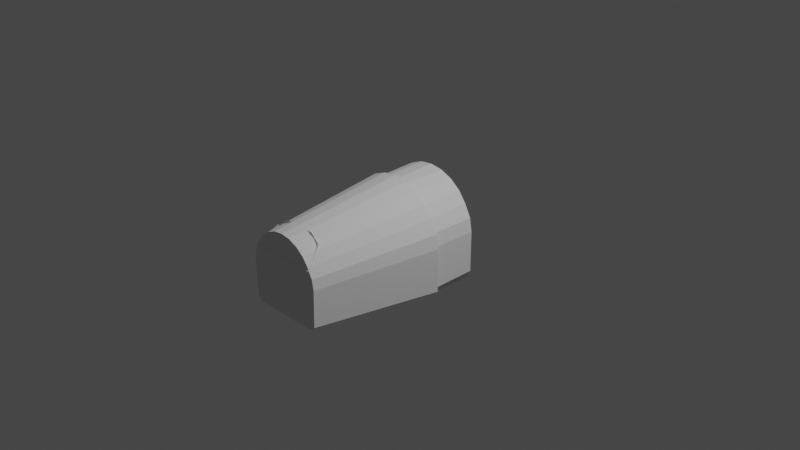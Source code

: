 # Source: Knes_Pod_StarRider_IVA.blend  (saved by Blender 3.1.7; exported with 4.5.12 LTS)
import bpy
from mathutils import Matrix  # noqa: F401  (used for matrix-valued properties, if any)

bpy.ops.wm.read_factory_settings(use_empty=True)
scene = bpy.context.scene
scene.name = 'Scene'

# ---- collections
col_collection = bpy.data.collections.new('Collection'); scene.collection.children.link(col_collection)
col_collider_collider_005 = bpy.data.collections.new('collider:collider.005')  # instanced only; not linked into the scene

# ---- world
world_world = bpy.data.worlds.new('World'); scene.world = world_world
world_world.use_nodes = True; world_world.node_tree.nodes.clear()
_N = world_world.node_tree.nodes; _L = world_world.node_tree.links
n0 = _N.new('ShaderNodeOutputWorld'); n0.name = 'World Output'; n0.location = (300, 300)
n1 = _N.new('ShaderNodeBackground'); n1.name = 'Background'; n1.location = (10, 300)
n1.inputs[0].default_value = (0.05088, 0.05088, 0.05088, 1.0)
_L.new(n1.outputs[0], n0.inputs[0])
n0.is_active_output = True
world_world.color = (0.05088, 0.05088, 0.05088)
world_world.use_sun_shadow = False
world_world.sun_shadow_jitter_overblur = 0.0

# ---- cameras
cam_camera = bpy.data.cameras.new('Camera')
cam_camera.clip_end = 100.0
cam_camera.ortho_scale = 7.314

# ---- lights
light_light = bpy.data.lights.new('Light', 'POINT')
light_light.transmission_factor = 0.0
light_light.energy = 1000.0
light_light.shadow_soft_size = 0.1
light_light.shadow_maximum_resolution = 0.006
light_light.use_absolute_resolution = True

# ---- meshes
me_pod_starrider_iva = bpy.data.meshes.new('Pod_StarRider_IVA')
me_pod_starrider_iva.from_pydata([(-0.2994, -1.291, 0.2726), (0.2994, -1.291, 0.2726), (-0.3889, -1.492, 0.1023), (0.3889, -1.492, 0.1023), (-0.366, -1.48, -0.5261), (-0.2684, 0.452, -0.3235), (0.5155, -0.05367, -0.6379), (0.4256, -1.48, -0.4791), (0.6171, -0.05367, -0.09622), (0.5903, -0.05367, 0.05776), (0.3655, -1.48, 0.1319), (0.211, -1.48, 0.2864), (0.0, -0.05367, 0.4987), (-0.1092, -1.48, 0.3286), (-0.2975, -0.05367, 0.419), (-0.2985, -1.48, 0.2193), (-0.4207, -0.05367, 0.3245), (-0.4188, -1.48, 0.03014), (-0.4378, -1.48, -0.07911), (-0.4256, -1.48, -0.4791), (0.4378, -1.48, -0.07911), (0.4188, -1.48, 0.03014), (0.2985, -1.48, 0.2193), (0.1092, -1.48, 0.3286), (0.0, -1.48, 0.343), (-0.211, -1.48, 0.2864), (-0.3655, -1.48, 0.1319), (0.366, -1.48, -0.5261), (-0.5152, -0.05367, 0.2012), (-0.5463, -0.05367, 0.05017), (-0.5903, -0.05367, 0.05776), (-0.6171, -0.05367, -0.09622), (-0.154, -0.05367, 0.4784), (0.154, -0.05367, 0.4784), (0.1425, -0.05367, 0.4395), (0.2975, -0.05367, 0.419), (0.4207, -0.05367, 0.3245), (0.5152, -0.05367, 0.2012), (0.4768, -0.05367, 0.183), (0.6171, -0.05367, -0.5718), (-0.5711, -0.05367, -0.5542), (-0.6171, -0.05367, -0.5718), (0.5711, -0.05367, -0.5542), (0.5711, -0.05367, -0.09234), (0.5463, -0.05367, 0.05017), (0.3893, -0.05367, 0.297), (0.2753, -0.05367, 0.3845), (0.0, -0.05367, 0.4583), (-0.1425, -0.05367, 0.4395), (-0.2753, -0.05367, 0.3845), (-0.3893, -0.05367, 0.297), (-0.4768, -0.05367, 0.183), (-0.5711, -0.05367, -0.09234), (-0.5154, -0.05726, -0.6379), (-0.2684, 0.4494, 0.3272), (0.2684, 0.4494, 0.3272), (0.2684, 0.452, -0.3235), (-0.1736, -1.272, 0.3517), (0.1736, -1.272, 0.3517), (-0.3988, 0.4491, 0.3081), (-0.282, 0.4491, 0.3977), (-0.146, 0.4491, 0.454), (0.4884, 0.4491, 0.1913), (0.5596, 0.4491, 0.05523), (0.3988, 0.4491, 0.3081), (0.282, 0.4491, 0.3977), (0.146, 0.4491, 0.454), (-0.5596, 0.4491, 0.05523), (-0.585, 0.4491, -0.09074), (0.0, 0.4491, 0.4732), (-0.4884, 0.4491, 0.1913), (0.5233, 0.4523, -0.6383), (0.585, 0.4491, -0.5379), (0.585, 0.4491, -0.09074), (-0.585, 0.4491, -0.5379), (-0.5233, 0.4523, -0.6383)], [], [(1, 3, 2, 0), (42, 6, 39, 8, 9, 37, 36, 35, 33, 12, 32, 14, 16, 28, 30, 31, 41, 53, 40, 52, 29, 51, 50, 49, 48, 47, 34, 46, 45, 38, 44, 43), (75, 74, 40, 53), (72, 71, 6, 42), (69, 47, 48, 61), (53, 4, 27, 6), (7, 20, 8, 39), (68, 67, 29, 52), (41, 31, 18, 19), (48, 49, 60, 61), (43, 44, 63, 73), (47, 69, 66, 34), (67, 70, 51, 29), (11, 35, 36, 22), (21, 9, 8, 20), (19, 4, 53, 41), (68, 52, 40, 74), (25, 14, 32, 13), (10, 37, 9, 21), (22, 36, 37, 10), (64, 45, 46, 65), (18, 31, 30, 17), (59, 60, 49, 50), (23, 33, 35, 11), (66, 65, 46, 34), (25, 15, 16, 14), (24, 12, 33, 23), (24, 13, 32, 12), (44, 38, 62, 63), (42, 43, 73, 72), (26, 28, 16, 15), (27, 7, 39, 6), (45, 64, 62, 38), (50, 51, 70, 59), (17, 30, 28, 26), (57, 58, 1, 0), (4, 19, 18, 17, 26, 15, 25, 13, 24, 23, 11, 22, 10, 21, 20, 7, 27), (75, 53, 6, 71), (54, 60, 59), (54, 61, 60), (55, 63, 62), (55, 62, 64), (55, 65, 66), (54, 67, 68), (55, 66, 69), (54, 70, 67), (54, 59, 70), (55, 64, 65), (55, 56, 71, 72), (55, 73, 63), (54, 55, 69, 61), (55, 72, 73), (54, 68, 74), (56, 5, 75, 71), (5, 54, 74, 75)])
_uv = me_pod_starrider_iva.uv_layers.new(name='UVMap')
_uv.uv.foreach_set('vector', [0.7176, 0.4106, 0.7386, 0.4724, 0.5562, 0.4724, 0.5772, 0.4106, 0.7784, 0.7033, 0.7653, 0.6836, 0.7893, 0.6992, 0.7893, 0.8114, 0.783, 0.8477, 0.7652, 0.8816, 0.7429, 0.9107, 0.7139, 0.933, 0.68, 0.947, 0.6437, 0.9518, 0.6073, 0.947, 0.5735, 0.933, 0.5444, 0.9107, 0.5221, 0.8816, 0.5044, 0.8477, 0.4981, 0.8114, 0.4981, 0.6992, 0.5221, 0.6836, 0.5089, 0.7033, 0.5089, 0.8123, 0.5148, 0.846, 0.5312, 0.8773, 0.5518, 0.9042, 0.5787, 0.9248, 0.61, 0.9378, 0.6437, 0.9423, 0.6773, 0.9378, 0.7086, 0.9248, 0.7355, 0.9042, 0.7562, 0.8773, 0.7726, 0.846, 0.7784, 0.8123, 0.5346, 0.697, 0.5218, 0.7179, 0.5089, 0.7033, 0.5221, 0.6836, 0.7651, 0.7179, 0.7523, 0.697, 0.7653, 0.6836, 0.7784, 0.7033, 0.6434, 0.9282, 0.6437, 0.9423, 0.61, 0.9378, 0.6131, 0.9242, 0.4383, 0.5427, 0.3327, 0.1555, 0.8781, 0.7371, 0.4385, 0.5437, 0.3098, 0.1678, 0.1988, 0.1933, 0.2742, 0.588, 0.4046, 0.5559, 0.5218, 0.8109, 0.5271, 0.8412, 0.5148, 0.846, 0.5089, 0.8123, 0.4046, 0.5559, 0.2742, 0.588, 0.1988, 0.1933, 0.3098, 0.1678, 0.61, 0.9378, 0.5787, 0.9248, 0.5848, 0.9124, 0.6131, 0.9242, 0.7784, 0.8123, 0.7726, 0.846, 0.7598, 0.8412, 0.7651, 0.8109, 0.6437, 0.9423, 0.6434, 0.9282, 0.6738, 0.9242, 0.6773, 0.9378, 0.5271, 0.8412, 0.5419, 0.8695, 0.5312, 0.8773, 0.5148, 0.846, 0.07603, 0.2136, 0.1012, 0.6166, 0.1443, 0.6119, 0.1066, 0.2103, 0.1686, 0.2, 0.2316, 0.5975, 0.2742, 0.588, 0.1988, 0.1933, 0.3098, 0.1678, 0.3327, 0.1555, 0.4383, 0.5427, 0.4046, 0.5559, 0.5218, 0.8109, 0.5089, 0.8123, 0.5089, 0.7033, 0.5218, 0.7179, 0.07603, 0.2136, 0.1012, 0.6166, 0.05793, 0.6195, 0.04534, 0.2157, 0.137, 0.2056, 0.1871, 0.6054, 0.2316, 0.5975, 0.1686, 0.2, 0.1066, 0.2103, 0.1443, 0.6119, 0.1871, 0.6054, 0.137, 0.2056, 0.7264, 0.8938, 0.7355, 0.9042, 0.7086, 0.9248, 0.7021, 0.9124, 0.1988, 0.1933, 0.2742, 0.588, 0.2316, 0.5975, 0.1686, 0.2, 0.5605, 0.8938, 0.5848, 0.9124, 0.5787, 0.9248, 0.5518, 0.9042, 0.04534, 0.2157, 0.05793, 0.6195, 0.1012, 0.6166, 0.07603, 0.2136, 0.6738, 0.9242, 0.7021, 0.9124, 0.7086, 0.9248, 0.6773, 0.9378, 0.07603, 0.2136, 0.1066, 0.2103, 0.1443, 0.6119, 0.1012, 0.6166, 0.0146, 0.2164, 0.01459, 0.6205, 0.05793, 0.6195, 0.04534, 0.2157, 0.0146, 0.2164, 0.04534, 0.2157, 0.05793, 0.6195, 0.01459, 0.6205, 0.7726, 0.846, 0.7562, 0.8773, 0.745, 0.8695, 0.7598, 0.8412, 0.7784, 0.7033, 0.7784, 0.8123, 0.7651, 0.8109, 0.7651, 0.7179, 0.137, 0.2056, 0.1871, 0.6054, 0.1443, 0.6119, 0.1066, 0.2103, 0.3327, 0.1555, 0.3098, 0.1678, 0.4046, 0.5559, 0.4385, 0.5437, 0.7355, 0.9042, 0.7264, 0.8938, 0.745, 0.8695, 0.7562, 0.8773, 0.5518, 0.9042, 0.5312, 0.8773, 0.5419, 0.8695, 0.5605, 0.8938, 0.1686, 0.2, 0.2316, 0.5975, 0.1871, 0.6054, 0.137, 0.2056, 0.6352, 0.3833, 0.6881, 0.3917, 0.7148, 0.409, 0.58, 0.409, 0.3327, 0.1555, 0.3098, 0.1678, 0.513, 0.4049, 0.5188, 0.3716, 0.535, 0.3407, 0.5555, 0.3141, 0.5821, 0.2937, 0.613, 0.2809, 0.6463, 0.2765, 0.6795, 0.2809, 0.7105, 0.2937, 0.737, 0.3142, 0.7574, 0.3408, 0.7736, 0.3717, 0.7794, 0.405, 0.3098, 0.1678, 0.8781, 0.7371, 0.5346, 0.697, 0.4383, 0.5427, 0.4385, 0.5437, 0.7523, 0.697, 0.5936, 0.8972, 0.5848, 0.9124, 0.5605, 0.8938, 0.6176, 0.9071, 0.6131, 0.9242, 0.5848, 0.9124, 0.743, 0.8355, 0.7598, 0.8412, 0.745, 0.8695, 0.7302, 0.8601, 0.745, 0.8695, 0.7264, 0.8938, 0.6933, 0.8972, 0.7021, 0.9124, 0.6738, 0.9242, 0.5438, 0.8355, 0.5271, 0.8412, 0.5218, 0.8109, 0.6692, 0.9071, 0.6738, 0.9242, 0.6434, 0.9282, 0.5567, 0.8601, 0.5419, 0.8695, 0.5271, 0.8412, 0.573, 0.8813, 0.5605, 0.8938, 0.5419, 0.8695, 0.7139, 0.8813, 0.7264, 0.8938, 0.7021, 0.9124, 0.7476, 0.7228, 0.7425, 0.7145, 0.7523, 0.697, 0.7651, 0.7179, 0.7476, 0.8094, 0.7651, 0.8109, 0.7598, 0.8412, 0.6176, 0.9071, 0.6434, 0.9105, 0.6434, 0.9282, 0.6131, 0.9242, 0.7476, 0.7228, 0.7651, 0.7179, 0.7651, 0.8109, 0.5393, 0.8094, 0.5218, 0.8109, 0.5218, 0.7179, 0.7425, 0.7145, 0.5444, 0.7145, 0.5346, 0.697, 0.7523, 0.697, 0.5444, 0.7145, 0.5393, 0.7228, 0.5218, 0.7179, 0.5346, 0.697])
me_pod_starrider_iva.use_remesh_fix_poles = True
me_pod_starrider_iva.use_remesh_preserve_attributes = False
me_pod_starrider_iva.update()
me_pod_starrider_iva.normals_split_custom_set([tuple(v) for v in zip(*[iter([0.0, 0.6461, -0.7632, 0.0, 0.6461, -0.7632, 0.0, 0.6461, -0.7632, 0.0, 0.6461, -0.7632, -0.0002551, -1.0, 0.0006678, -0.0002551, -1.0, 0.0006678, -0.0002551, -1.0, 0.0006678, -0.0002551, -1.0, 0.0006678, -0.0002551, -1.0, 0.0006678, -0.0002551, -1.0, 0.0006678, -0.0002551, -1.0, 0.0006678, -0.0002551, -1.0, 0.0006678, -0.0002551, -1.0, 0.0006678, -0.0002551, -1.0, 0.0006678, -0.0002551, -1.0, 0.0006678, -0.0002551, -1.0, 0.0006678, -0.0002551, -1.0, 0.0006678, -0.0002551, -1.0, 0.0006678, -0.0002551, -1.0, 0.0006678, -0.0002551, -1.0, 0.0006678, -0.0002551, -1.0, 0.0006678, -0.0002551, -1.0, 0.0006678, -0.0002551, -1.0, 0.0006678, -0.0002551, -1.0, 0.0006678, -0.0002551, -1.0, 0.0006678, -0.0002551, -1.0, 0.0006678, -0.0002551, -1.0, 0.0006678, -0.0002551, -1.0, 0.0006678, -0.0002551, -1.0, 0.0006678, -0.0002551, -1.0, 0.0006678, -0.0002551, -1.0, 0.0006678, -0.0002551, -1.0, 0.0006678, -0.0002551, -1.0, 0.0006678, -0.0002551, -1.0, 0.0006678, -0.0002551, -1.0, 0.0006678, -0.0002551, -1.0, 0.0006678, 0.8431, 0.009686, 0.5377, 0.8431, 0.009686, 0.5377, 0.8431, 0.009686, 0.5377, 0.8431, 0.009686, 0.5377, -0.8433, 0.009619, 0.5374, -0.8433, 0.009619, 0.5374, -0.8433, 0.009619, 0.5374, -0.8433, 0.009619, 0.5374, 0.1305, 0.02952, -0.991, 0.1305, 0.02952, -0.991, 0.1305, 0.02952, -0.991, 0.1305, 0.02952, -0.991, -0.0001558, 0.0783, 0.9969, -0.0001558, 0.0783, 0.9969, -0.0001558, 0.0783, 0.9969, -0.0001558, 0.0783, 0.9969, -0.9915, 0.1294, 0.0138, -0.9915, 0.1294, 0.0138, -0.9915, 0.1294, 0.0138, -0.9915, 0.1294, 0.0138, 0.9848, 0.02772, -0.1716, 0.9848, 0.02772, -0.1716, 0.9848, 0.02772, -0.1716, 0.9848, 0.02772, -0.1716, 0.9915, 0.1294, 0.0138, 0.9915, 0.1294, 0.0138, 0.9915, 0.1294, 0.0138, 0.9915, 0.1294, 0.0138, 0.3825, 0.02931, -0.9235, 0.3825, 0.02931, -0.9235, 0.3825, 0.02931, -0.9235, 0.3825, 0.02931, -0.9235, -0.9848, 0.02772, -0.1716, -0.9848, 0.02772, -0.1716, -0.9848, 0.02772, -0.1716, -0.9848, 0.02772, -0.1716, -0.1305, 0.02952, -0.991, -0.1305, 0.02952, -0.991, -0.1305, 0.02952, -0.991, -0.1305, 0.02952, -0.991, 0.8858, 0.02804, -0.4633, 0.8858, 0.02804, -0.4633, 0.8858, 0.02804, -0.4633, 0.8858, 0.02804, -0.4633, -0.6051, 0.11, -0.7885, -0.6051, 0.11, -0.7885, -0.6051, 0.11, -0.7885, -0.6051, 0.11, -0.7885, -0.9779, 0.1209, -0.1705, -0.9779, 0.1209, -0.1705, -0.9779, 0.1209, -0.1705, -0.9779, 0.1209, -0.1705, 0.5713, 0.1266, 0.8109, 0.5713, 0.1266, 0.8109, 0.5713, 0.1266, 0.8109, 0.5713, 0.1266, 0.8109, 0.9996, 0.02758, 0.0, 0.9996, 0.02758, 0.0, 0.9996, 0.02758, 0.0, 0.9996, 0.02758, 0.0, 0.3804, 0.1084, -0.9184, 0.3804, 0.1084, -0.9184, 0.3804, 0.1084, -0.9184, 0.3804, 0.1084, -0.9184, -0.8803, 0.1148, -0.4604, -0.8803, 0.1148, -0.4604, -0.8803, 0.1148, -0.4604, -0.8803, 0.1148, -0.4604, -0.7883, 0.1121, -0.6049, -0.7883, 0.1121, -0.6049, -0.7883, 0.1121, -0.6049, -0.7883, 0.1121, -0.6049, -0.6085, 0.02889, -0.793, -0.6085, 0.02889, -0.793, -0.6085, 0.02889, -0.793, -0.6085, 0.02889, -0.793, 0.9779, 0.1209, -0.1705, 0.9779, 0.1209, -0.1705, 0.9779, 0.1209, -0.1705, 0.9779, 0.1209, -0.1705, 0.6085, 0.02889, -0.793, 0.6085, 0.02889, -0.793, 0.6085, 0.02889, -0.793, 0.6085, 0.02889, -0.793, -0.3804, 0.1084, -0.9184, -0.3804, 0.1084, -0.9184, -0.3804, 0.1084, -0.9184, -0.3804, 0.1084, -0.9184, -0.3825, 0.02931, -0.9235, -0.3825, 0.02931, -0.9235, -0.3825, 0.02931, -0.9235, -0.3825, 0.02931, -0.9235, 0.6051, 0.11, -0.7885, 0.6051, 0.11, -0.7885, 0.6051, 0.11, -0.7885, 0.6051, 0.11, -0.7885, -0.1298, 0.1076, -0.9857, -0.1298, 0.1076, -0.9857, -0.1298, 0.1076, -0.9857, -0.1298, 0.1076, -0.9857, 0.1298, 0.1076, -0.9857, 0.1298, 0.1076, -0.9857, 0.1298, 0.1076, -0.9857, 0.1298, 0.1076, -0.9857, -0.8858, 0.02804, -0.4633, -0.8858, 0.02804, -0.4633, -0.8858, 0.02804, -0.4633, -0.8858, 0.02804, -0.4633, -0.9996, 0.02758, 0.0, -0.9996, 0.02758, 0.0, -0.9996, 0.02758, 0.0, -0.9996, 0.02758, 0.0, 0.7883, 0.1121, -0.6049, 0.7883, 0.1121, -0.6049, 0.7883, 0.1121, -0.6049, 0.7883, 0.1121, -0.6049, -0.5698, 0.1264, 0.812, -0.5698, 0.1264, 0.812, -0.5698, 0.1264, 0.812, -0.5698, 0.1264, 0.812, -0.793, 0.0283, -0.6085, -0.793, 0.0283, -0.6085, -0.793, 0.0283, -0.6085, -0.793, 0.0283, -0.6085, 0.793, 0.0283, -0.6085, 0.793, 0.0283, -0.6085, 0.793, 0.0283, -0.6085, 0.793, 0.0283, -0.6085, 0.8803, 0.1148, -0.4604, 0.8803, 0.1148, -0.4604, 0.8803, 0.1148, -0.4604, 0.8803, 0.1148, -0.4604, -4.613e-06, 0.9727, -0.2319, -4.811e-06, 0.9727, -0.2319, -4.293e-06, 0.9728, -0.2318, -4.21e-06, 0.9728, -0.2318, 0.0, 1.0, -1.236e-07, 0.0, 1.0, -1.236e-07, 0.0, 1.0, -1.236e-07, 0.0, 1.0, -1.236e-07, 0.0, 1.0, -1.236e-07, 0.0, 1.0, -1.236e-07, 0.0, 1.0, -1.236e-07, 0.0, 1.0, -1.236e-07, 0.0, 1.0, -1.236e-07, 0.0, 1.0, -1.236e-07, 0.0, 1.0, -1.236e-07, 0.0, 1.0, -1.236e-07, 0.0, 1.0, -1.236e-07, 0.0, 1.0, -1.236e-07, 0.0, 1.0, -1.236e-07, 0.0, 1.0, -1.236e-07, 0.0, 1.0, -1.236e-07, 1.695e-06, 0.0007088, 1.0, 1.695e-06, 0.0007088, 1.0, 1.695e-06, 0.0007088, 1.0, 1.695e-06, 0.0007088, 1.0, 0.002384, -1.0, -0.003106, 0.002384, -1.0, -0.003106, 0.002384, -1.0, -0.003106, 0.001368, -1.0, -0.003302, 0.001368, -1.0, -0.003302, 0.001368, -1.0, -0.003302, -0.001688, -1.0, -0.0008835, -0.001688, -1.0, -0.0008835, -0.001688, -1.0, -0.0008835, -0.002172, -1.0, -0.001667, -0.002172, -1.0, -0.001667, -0.002172, -1.0, -0.001667, -0.001368, -1.0, -0.003302, -0.001368, -1.0, -0.003302, -0.001368, -1.0, -0.003302, 0.001031, -1.0, -0.0001792, 0.001031, -1.0, -0.0001792, 0.001031, -1.0, -0.0001792, -0.0002988, -1.0, -0.00227, -0.0002988, -1.0, -0.00227, -0.0002988, -1.0, -0.00227, 0.001688, -1.0, -0.0008827, 0.001688, -1.0, -0.0008827, 0.001688, -1.0, -0.0008827, 0.002172, -1.0, -0.001667, 0.002172, -1.0, -0.001667, 0.002172, -1.0, -0.001667, -0.002384, -1.0, -0.003106, -0.002384, -1.0, -0.003106, -0.002384, -1.0, -0.003106, -0.01356, -0.9999, -0.006575, -0.01356, -0.9999, -0.006575, -0.01356, -0.9999, -0.006575, -0.01356, -0.9999, -0.006575, -0.001031, -1.0, -0.0001792, -0.001031, -1.0, -0.0001792, -0.001031, -1.0, -0.0001792, 5.106e-05, -1.0, -0.001814, 5.106e-05, -1.0, -0.001814, 5.106e-05, -1.0, -0.001814, 5.106e-05, -1.0, -0.001814, -0.0007936, -1.0, 0.0, -0.0007936, -1.0, 0.0, -0.0007936, -1.0, 0.0, 0.0007936, -1.0, 0.0, 0.0007936, -1.0, 0.0, 0.0007936, -1.0, 0.0, 0.0, -1.0, -0.000819, 0.0, -1.0, -0.000819, 0.0, -1.0, -0.000819, 0.0, -1.0, -0.000819, 0.01356, -0.9999, -0.006575, 0.01356, -0.9999, -0.006575, 0.01356, -0.9999, -0.006575, 0.01356, -0.9999, -0.006575])] * 3)])
me_pod_starrider_iva_001 = bpy.data.meshes.new('Pod_StarRider_IVA.001')
me_pod_starrider_iva_001.from_pydata([(0.376, -1.48, -0.1679), (-0.376, -1.48, -0.1679), (-0.376, -1.406, -0.2753), (-0.376, -1.406, -0.2944), (-0.376, -1.48, -0.358), (0.376, -1.406, -0.2753), (0.376, -1.406, -0.2944), (0.376, -1.48, -0.358)], [], [(2, 1, 0, 5), (3, 2, 5, 6), (6, 7, 4, 3), (0, 7, 6, 5), (1, 2, 3, 4)])
_uv = me_pod_starrider_iva_001.uv_layers.new(name='UVMap')
_uv.uv.foreach_set('vector', [0.9911, 0.962, 0.9911, 0.995, 0.7489, 0.995, 0.7489, 0.962, 0.7668, 0.5503, 0.7669, 0.5565, 0.5204, 0.5565, 0.5205, 0.5503, 0.8876, 0.9527, 0.8876, 0.9224, 0.991, 0.9224, 0.991, 0.9527, 0.5401, 0.6232, 0.5217, 0.572, 0.5469, 0.5836, 0.5484, 0.5888, 0.7481, 0.6166, 0.7389, 0.5888, 0.7404, 0.5836, 0.7657, 0.572])
me_pod_starrider_iva_001.use_remesh_fix_poles = True
me_pod_starrider_iva_001.use_remesh_preserve_attributes = False
me_pod_starrider_iva_001.update()
me_pod_starrider_iva_001.normals_split_custom_set([tuple(v) for v in zip(*[iter([0.0, 0.8234, 0.5675, 0.0, 0.8234, 0.5675, 0.0, 0.8234, 0.5675, 0.0, 0.8234, 0.5675, 0.0, 1.0, 0.0, 0.0, 1.0, 0.0, 0.0, 1.0, 0.0, 0.0, 1.0, 0.0, 0.0, 0.6519, -0.7583, 0.0, 0.6519, -0.7583, 0.0, 0.6519, -0.7583, 0.0, 0.6519, -0.7583, 1.0, -2.406e-07, 0.0, 1.0, -2.406e-07, 0.0, 1.0, -2.406e-07, 0.0, 1.0, -2.406e-07, 0.0, -1.0, -2.406e-07, 0.0, -1.0, -2.406e-07, 0.0, -1.0, -2.406e-07, 0.0, -1.0, -2.406e-07, 0.0])] * 3)])
me_pod_starrider_iva_002 = bpy.data.meshes.new('Pod_StarRider_IVA.002')
me_pod_starrider_iva_002.from_pydata([(-0.04273, -1.48, -0.5286), (-0.04273, -1.48, -0.358), (0.04273, -1.48, -0.5286), (0.04273, -1.48, -0.358), (0.04273, -1.292, -0.3683), (0.04273, -1.362, -0.5321), (0.04273, -1.406, -0.2944), (-0.04273, -1.406, -0.2944), (-0.04273, -1.292, -0.3683), (-0.04273, -1.362, -0.5321)], [], [(4, 6, 3, 2, 5), (4, 8, 7, 6), (8, 9, 0, 1, 7), (5, 9, 8, 4)])
_uv = me_pod_starrider_iva_002.uv_layers.new(name='UVMap')
_uv.uv.foreach_set('vector', [0.9899, 0.8679, 0.0797, 0.1766, 0.06285, 0.1951, 0.01624, 0.1946, 0.9297, 0.8679, 0.4782, 0.9838, 0.4466, 0.9838, 0.4391, 0.9122, 0.4856, 0.9122, 0.9721, 0.8495, 0.9297, 0.8495, 0.0232, 0.08838, 0.06316, 0.08771, 0.0798, 0.1064, 0.9297, 0.8679, 0.9297, 0.8495, 0.9721, 0.8495, 0.9721, 0.8679])
me_pod_starrider_iva_002.use_remesh_fix_poles = True
me_pod_starrider_iva_002.use_remesh_preserve_attributes = False
me_pod_starrider_iva_002.update()
me_pod_starrider_iva_002.normals_split_custom_set([tuple(v) for v in zip(*[iter([0.7071, 0.5525, 0.4413, 1.0, -1.064e-07, 3.344e-08, 1.0, -1.064e-07, 3.344e-08, 1.0, -1.064e-07, 3.344e-08, 0.7131, 0.6668, -0.2164, 0.0, 0.5441, 0.839, 0.0, 0.5441, 0.839, 0.0, 0.5441, 0.839, 0.0, 0.5441, 0.839, -0.7101, 0.6254, -0.3235, -0.7131, 0.6668, -0.2164, -1.0, -3.549e-07, -4.696e-06, -1.0, -3.549e-07, -4.696e-06, -1.0, -3.549e-07, -4.696e-06, -1.744e-05, 0.9511, -0.309, -5.096e-07, 0.951, -0.3091, 3.449e-07, 0.8928, -0.4506, 0.0, 0.8928, -0.4506])] * 3)])
me_collider_005 = bpy.data.meshes.new('collider.005')
me_collider_005.from_pydata([(-0.376, -1.48, -0.1907), (-0.376, -1.48, 0.0636), (-0.376, -1.464, 0.0636), (-0.376, -1.464, -0.1907), (0.376, -1.464, -0.1907), (0.376, -1.464, 0.0636), (0.376, -1.48, 0.0636), (0.376, -1.48, -0.1907)], [(0, 1), (1, 2), (2, 3), (3, 4), (4, 5), (5, 6), (6, 7), (7, 0), (6, 1), (5, 2), (7, 4), (3, 0)], [])
me_collider_005.use_remesh_fix_poles = True
me_collider_005.use_remesh_preserve_attributes = False
me_collider_005.update()

# ---- objects
ob_light = bpy.data.objects.new('Light', light_light)
ob_camera = bpy.data.objects.new('Camera', cam_camera)
ob_shellcollider = bpy.data.objects.new('shellCollider', me_pod_starrider_iva)
ob_freeiva = bpy.data.objects.new('FreeIva', None)
ob_collider_007 = bpy.data.objects.new('collider.007', me_pod_starrider_iva_001)
ob_collider = bpy.data.objects.new('collider', me_pod_starrider_iva_002)
ob_collider_006 = bpy.data.objects.new('collider.006', None)
ob_mesh_collider_005 = bpy.data.objects.new('mesh:collider.005', me_collider_005)

# ---- transforms, parenting, visibility, modifiers, constraints
ob_light.location = (4.076, 1.005, 5.904)
ob_light.rotation_euler = (0.6503, 0.05522, 1.866)
ob_light.lock_rotations_4d = False
ob_light.empty_display_type = 'ARROWS'
ob_light.color = (0.0, 0.0, 0.0, 0.0)
ob_light.lineart.crease_threshold = 0.0
ob_camera.location = (7.359, -6.926, 4.958)
ob_camera.rotation_euler = (1.109, 0.0, 0.8149)
ob_camera.lock_rotations_4d = False
ob_camera.empty_display_type = 'ARROWS'
ob_camera.color = (0.0, 0.0, 0.0, 0.0)
ob_camera.display_type = 'WIRE'
ob_camera.lineart.crease_threshold = 0.0
ob_shellcollider.parent = ob_freeiva
ob_shellcollider.location = (0.0, 0.0, 0.0)
ob_shellcollider.rotation_mode = 'QUATERNION'
ob_shellcollider.rotation_quaternion = (1.0, 0.0, 0.0, 0.0)
ob_freeiva.location = (0.0, 0.0, 0.0)
ob_collider_007.parent = ob_freeiva
ob_collider_007.location = (0.0, 0.0, 0.0)
ob_collider_007.rotation_mode = 'QUATERNION'
ob_collider_007.rotation_quaternion = (1.0, 0.0, 0.0, 0.0)
ob_collider.parent = ob_freeiva
ob_collider.location = (0.0, 0.0, 0.0)
ob_collider.rotation_mode = 'QUATERNION'
ob_collider.rotation_quaternion = (1.0, 0.0, 0.0, 0.0)
ob_collider_006.parent = ob_freeiva
ob_collider_006.location = (0.0, 0.0, 0.0)
ob_collider_006.empty_display_type = 'ARROWS'
ob_collider_006.empty_display_size = 0.3
ob_collider_006.instance_type = 'COLLECTION'
ob_mesh_collider_005.location = (0.0, 0.0, 0.0)
ob_collider_006.instance_collection = col_collider_collider_005

# ---- collection membership
col_collection.objects.link(ob_light)
col_collection.objects.link(ob_camera)
col_collection.objects.link(ob_shellcollider)
col_collection.objects.link(ob_freeiva)
col_collection.objects.link(ob_collider_007)
col_collection.objects.link(ob_collider)
col_collection.objects.link(ob_collider_006)
col_collider_collider_005.objects.link(ob_mesh_collider_005)

# ---- scene / render settings (as saved in the file)
scene.camera = ob_camera
scene.frame_start = 1; scene.frame_end = 250; scene.frame_set(1)
scene.render.engine = 'BLENDER_EEVEE_NEXT'
scene.cycles.sampling_pattern = 'TABULATED_SOBOL'
scene.cycles.use_light_tree = False
scene.view_settings.view_transform = 'Filmic'
bpy.context.view_layer.update()
